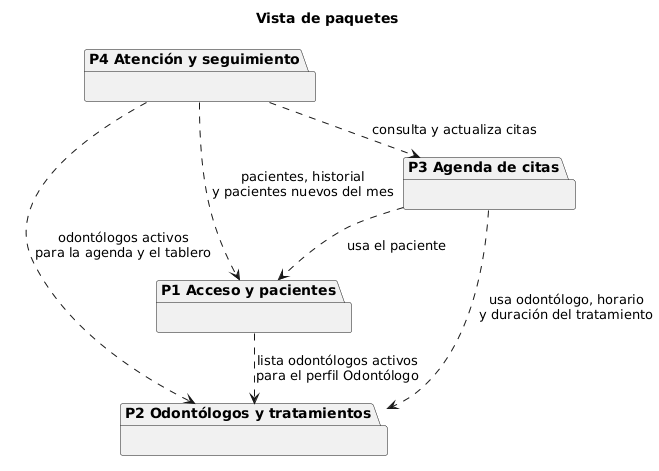

The diagram above was rendered by PlantUML. Its source (embedded in the PNG):
@startuml vista_paquetes
!pragma layout smetana
title Vista de paquetes
package "P1 Acceso y pacientes" as P1 {
}
package "P2 Odontólogos y tratamientos" as P2 {
}
package "P3 Agenda de citas" as P3 {
}
package "P4 Atención y seguimiento" as P4 {
}
P1 ..> P2 : lista odontólogos activos\npara el perfil Odontólogo
P3 ..> P1 : usa el paciente
P3 ..> P2 : usa odontólogo, horario\ny duración del tratamiento
P4 ..> P3 : consulta y actualiza citas
P4 ..> P1 : pacientes, historial\ny pacientes nuevos del mes
P4 ..> P2 : odontólogos activos\npara la agenda y el tablero
@enduml